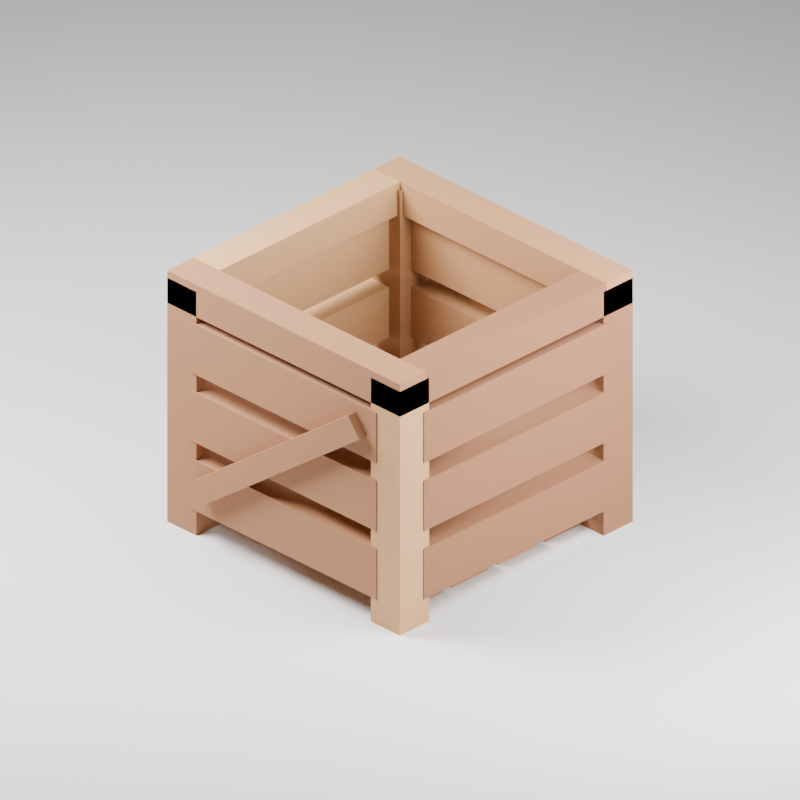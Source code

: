 # Source: sv_prop_crate.blend  (saved by Blender 5.1.30; exported with 4.5.12 LTS)
import bpy
from mathutils import Matrix  # noqa: F401  (used for matrix-valued properties, if any)

bpy.ops.wm.read_factory_settings(use_empty=True)
scene = bpy.context.scene
scene.name = 'Scene'

# ---- collections
col_collection = bpy.data.collections.new('Collection'); scene.collection.children.link(col_collection)

# ---- materials (node trees are filled in below, after node groups)
mat_sv_mat_wood_vertex = bpy.data.materials.new('sv-mat-wood-vertex')
mat_sv_mat_wood_vertex.roughness = 1.0
mat_proof_ground_material = bpy.data.materials.new('proof-ground-material')
mat_proof_ground_material.diffuse_color = (0.16, 0.17, 0.18, 1.0)
mat_proof_ground_material.roughness = 1.0

# ---- material node trees
mat_sv_mat_wood_vertex.use_nodes = True; mat_sv_mat_wood_vertex.node_tree.nodes.clear()
_N = mat_sv_mat_wood_vertex.node_tree.nodes; _L = mat_sv_mat_wood_vertex.node_tree.links
n0 = _N.new('ShaderNodeOutputMaterial'); n0.name = 'Material Output'; n0.location = (0, 0)
n1 = _N.new('ShaderNodeBsdfPrincipled'); n1.name = 'Principled BSDF'; n1.location = (0, 0)
n1.inputs[2].default_value = 0.88
n2 = _N.new('ShaderNodeVertexColor'); n2.name = 'Color Attribute'; n2.location = (0, 0)
n2.layer_name = 'Color'
_L.new(n2.outputs[0], n1.inputs[0])
_L.new(n1.outputs[0], n0.inputs[0])
n0.is_active_output = True
mat_proof_ground_material.use_nodes = True; mat_proof_ground_material.node_tree.nodes.clear()
_N = mat_proof_ground_material.node_tree.nodes; _L = mat_proof_ground_material.node_tree.links
n0 = _N.new('ShaderNodeBsdfPrincipled'); n0.name = 'Principled BSDF'; n0.location = (-200, 100)
n1 = _N.new('ShaderNodeOutputMaterial'); n1.name = 'Material Output'; n1.location = (200, 100)
_L.new(n0.outputs[0], n1.inputs[0])
n1.is_active_output = True

# ---- world
world_world = bpy.data.worlds.new('World'); scene.world = world_world
world_world.use_nodes = True; world_world.node_tree.nodes.clear()
_N = world_world.node_tree.nodes; _L = world_world.node_tree.links
n0 = _N.new('ShaderNodeOutputWorld'); n0.name = 'World Output'; n0.location = (200, 100)
n1 = _N.new('ShaderNodeBackground'); n1.name = 'Background'; n1.location = (-200, 100)
n1.inputs[0].default_value = (0.05088, 0.05088, 0.05088, 1.0)
_L.new(n1.outputs[0], n0.inputs[0])
n0.is_active_output = True
world_world.color = (0.025, 0.028, 0.032)
world_world.sun_shadow_jitter_overblur = 0.0

# ---- cameras
cam_proof_camera = bpy.data.cameras.new('proof-camera')
cam_proof_camera.type = 'ORTHO'
cam_proof_camera.ortho_scale = 1.944

# ---- lights
light_proof_key = bpy.data.lights.new('proof-key', 'AREA')
light_proof_key.energy = 180.0
light_proof_key.shape = 'DISK'
light_proof_key.size = 1.44
light_proof_fill = bpy.data.lights.new('proof-fill', 'AREA')
light_proof_fill.energy = 90.0
light_proof_fill.shape = 'DISK'
light_proof_fill.size = 1.8

# ---- meshes
me_cube = bpy.data.meshes.new('Cube')
me_cube.from_pydata([(-0.4, -0.4, 0.0), (-0.4, -0.4, 0.68), (-0.4, -0.3, 0.0), (-0.4, -0.3, 0.68), (-0.3, -0.4, 0.0), (-0.3, -0.4, 0.68), (-0.3, -0.3, 0.0), (-0.3, -0.3, 0.68), (-0.4, 0.3, 0.0), (-0.4, 0.3, 0.68), (-0.4, 0.4, 0.0), (-0.4, 0.4, 0.68), (-0.3, 0.3, 0.0), (-0.3, 0.3, 0.68), (-0.3, 0.4, 0.0), (-0.3, 0.4, 0.68), (0.3, -0.4, 0.0), (0.3, -0.4, 0.68), (0.3, -0.3, 0.0), (0.3, -0.3, 0.68), (0.4, -0.4, 0.0), (0.4, -0.4, 0.68), (0.4, -0.3, 0.0), (0.4, -0.3, 0.68), (0.3, 0.3, 0.0), (0.3, 0.3, 0.68), (0.3, 0.4, 0.0), (0.3, 0.4, 0.68), (0.4, 0.3, 0.0), (0.4, 0.3, 0.68), (0.4, 0.4, 0.0), (0.4, 0.4, 0.68), (-0.32, -0.4025, 0.07), (-0.32, -0.4025, 0.21), (-0.32, -0.3375, 0.07), (-0.32, -0.3375, 0.21), (0.32, -0.4025, 0.07), (0.32, -0.4025, 0.21), (0.32, -0.3375, 0.07), (0.32, -0.3375, 0.21), (-0.32, 0.3375, 0.07), (-0.32, 0.3375, 0.21), (-0.32, 0.4025, 0.07), (-0.32, 0.4025, 0.21), (0.32, 0.3375, 0.07), (0.32, 0.3375, 0.21), (0.32, 0.4025, 0.07), (0.32, 0.4025, 0.21), (-0.4025, -0.32, 0.07), (-0.4025, -0.32, 0.21), (-0.4025, 0.32, 0.07), (-0.4025, 0.32, 0.21), (-0.3375, -0.32, 0.07), (-0.3375, -0.32, 0.21), (-0.3375, 0.32, 0.07), (-0.3375, 0.32, 0.21), (0.3375, -0.32, 0.07), (0.3375, -0.32, 0.21), (0.3375, 0.32, 0.07), (0.3375, 0.32, 0.21), (0.4025, -0.32, 0.07), (0.4025, -0.32, 0.21), (0.4025, 0.32, 0.07), (0.4025, 0.32, 0.21), (-0.32, -0.4025, 0.26), (-0.32, -0.4025, 0.4), (-0.32, -0.3375, 0.26), (-0.32, -0.3375, 0.4), (0.32, -0.4025, 0.26), (0.32, -0.4025, 0.4), (0.32, -0.3375, 0.26), (0.32, -0.3375, 0.4), (-0.32, 0.3375, 0.26), (-0.32, 0.3375, 0.4), (-0.32, 0.4025, 0.26), (-0.32, 0.4025, 0.4), (0.32, 0.3375, 0.26), (0.32, 0.3375, 0.4), (0.32, 0.4025, 0.26), (0.32, 0.4025, 0.4), (-0.4025, -0.32, 0.26), (-0.4025, -0.32, 0.4), (-0.4025, 0.32, 0.26), (-0.4025, 0.32, 0.4), (-0.3375, -0.32, 0.26), (-0.3375, -0.32, 0.4), (-0.3375, 0.32, 0.26), (-0.3375, 0.32, 0.4), (0.3375, -0.32, 0.26), (0.3375, -0.32, 0.4), (0.3375, 0.32, 0.26), (0.3375, 0.32, 0.4), (0.4025, -0.32, 0.26), (0.4025, -0.32, 0.4), (0.4025, 0.32, 0.26), (0.4025, 0.32, 0.4), (-0.32, -0.4025, 0.45), (-0.32, -0.4025, 0.59), (-0.32, -0.3375, 0.45), (-0.32, -0.3375, 0.59), (0.32, -0.4025, 0.45), (0.32, -0.4025, 0.59), (0.32, -0.3375, 0.45), (0.32, -0.3375, 0.59), (-0.32, 0.3375, 0.45), (-0.32, 0.3375, 0.59), (-0.32, 0.4025, 0.45), (-0.32, 0.4025, 0.59), (0.32, 0.3375, 0.45), (0.32, 0.3375, 0.59), (0.32, 0.4025, 0.45), (0.32, 0.4025, 0.59), (-0.4025, -0.32, 0.45), (-0.4025, -0.32, 0.59), (-0.4025, 0.32, 0.45), (-0.4025, 0.32, 0.59), (-0.3375, -0.32, 0.45), (-0.3375, -0.32, 0.59), (-0.3375, 0.32, 0.45), (-0.3375, 0.32, 0.59), (0.3375, -0.32, 0.45), (0.3375, -0.32, 0.59), (0.3375, 0.32, 0.45), (0.3375, 0.32, 0.59), (0.4025, -0.32, 0.45), (0.4025, -0.32, 0.59), (0.4025, 0.32, 0.45), (0.4025, 0.32, 0.59), (-0.32, -0.305, 0.0), (-0.32, -0.305, 0.06), (-0.32, -0.175, 0.0), (-0.32, -0.175, 0.06), (0.32, -0.305, 0.0), (0.32, -0.305, 0.06), (0.32, -0.175, 0.0), (0.32, -0.175, 0.06), (-0.32, -0.145, 0.0), (-0.32, -0.145, 0.06), (-0.32, -0.015, 0.0), (-0.32, -0.015, 0.06), (0.32, -0.145, 0.0), (0.32, -0.145, 0.06), (0.32, -0.015, 0.0), (0.32, -0.015, 0.06), (-0.32, 0.015, 0.0), (-0.32, 0.015, 0.06), (-0.32, 0.145, 0.0), (-0.32, 0.145, 0.06), (0.32, 0.015, 0.0), (0.32, 0.015, 0.06), (0.32, 0.145, 0.0), (0.32, 0.145, 0.06), (-0.32, 0.175, 0.0), (-0.32, 0.175, 0.06), (-0.32, 0.305, 0.0), (-0.32, 0.305, 0.06), (0.32, 0.175, 0.0), (0.32, 0.175, 0.06), (0.32, 0.305, 0.0), (0.32, 0.305, 0.06), (-0.4, -0.4, 0.61), (-0.4, -0.4, 0.7), (-0.4, -0.31, 0.61), (-0.4, -0.31, 0.7), (0.4, -0.4, 0.61), (0.4, -0.4, 0.7), (0.4, -0.31, 0.61), (0.4, -0.31, 0.7), (-0.4, 0.31, 0.61), (-0.4, 0.31, 0.7), (-0.4, 0.4, 0.61), (-0.4, 0.4, 0.7), (0.4, 0.31, 0.61), (0.4, 0.31, 0.7), (0.4, 0.4, 0.61), (0.4, 0.4, 0.7), (-0.4, -0.31, 0.61), (-0.4, -0.31, 0.7), (-0.4, 0.31, 0.61), (-0.4, 0.31, 0.7), (-0.31, -0.31, 0.61), (-0.31, -0.31, 0.7), (-0.31, 0.31, 0.61), (-0.31, 0.31, 0.7), (0.31, -0.31, 0.61), (0.31, -0.31, 0.7), (0.31, 0.31, 0.61), (0.31, 0.31, 0.7), (0.4, -0.31, 0.61), (0.4, -0.31, 0.7), (0.4, 0.31, 0.61), (0.4, 0.31, 0.7), (-0.2507, -0.4295, 0.1139), (-0.2893, -0.4295, 0.1661), (-0.2507, -0.3845, 0.1139), (-0.2893, -0.3845, 0.1661), (0.2893, -0.4295, 0.5139), (0.2507, -0.4295, 0.5661), (0.2893, -0.3845, 0.5139), (0.2507, -0.3845, 0.5661), (-0.2893, 0.3845, 0.5139), (-0.2507, 0.3845, 0.5661), (-0.2893, 0.4295, 0.5139), (-0.2507, 0.4295, 0.5661), (0.2507, 0.3845, 0.1139), (0.2893, 0.3845, 0.1661), (0.2507, 0.4295, 0.1139), (0.2893, 0.4295, 0.1661)], [], [(0, 1, 3, 2), (2, 3, 7, 6), (6, 7, 5, 4), (4, 5, 1, 0), (2, 6, 4, 0), (7, 3, 1, 5), (8, 9, 11, 10), (10, 11, 15, 14), (14, 15, 13, 12), (12, 13, 9, 8), (10, 14, 12, 8), (15, 11, 9, 13), (16, 17, 19, 18), (18, 19, 23, 22), (22, 23, 21, 20), (20, 21, 17, 16), (18, 22, 20, 16), (23, 19, 17, 21), (24, 25, 27, 26), (26, 27, 31, 30), (30, 31, 29, 28), (28, 29, 25, 24), (26, 30, 28, 24), (31, 27, 25, 29), (32, 33, 35, 34), (34, 35, 39, 38), (38, 39, 37, 36), (36, 37, 33, 32), (34, 38, 36, 32), (39, 35, 33, 37), (40, 41, 43, 42), (42, 43, 47, 46), (46, 47, 45, 44), (44, 45, 41, 40), (42, 46, 44, 40), (47, 43, 41, 45), (48, 49, 51, 50), (50, 51, 55, 54), (54, 55, 53, 52), (52, 53, 49, 48), (50, 54, 52, 48), (55, 51, 49, 53), (56, 57, 59, 58), (58, 59, 63, 62), (62, 63, 61, 60), (60, 61, 57, 56), (58, 62, 60, 56), (63, 59, 57, 61), (64, 65, 67, 66), (66, 67, 71, 70), (70, 71, 69, 68), (68, 69, 65, 64), (66, 70, 68, 64), (71, 67, 65, 69), (72, 73, 75, 74), (74, 75, 79, 78), (78, 79, 77, 76), (76, 77, 73, 72), (74, 78, 76, 72), (79, 75, 73, 77), (80, 81, 83, 82), (82, 83, 87, 86), (86, 87, 85, 84), (84, 85, 81, 80), (82, 86, 84, 80), (87, 83, 81, 85), (88, 89, 91, 90), (90, 91, 95, 94), (94, 95, 93, 92), (92, 93, 89, 88), (90, 94, 92, 88), (95, 91, 89, 93), (96, 97, 99, 98), (98, 99, 103, 102), (102, 103, 101, 100), (100, 101, 97, 96), (98, 102, 100, 96), (103, 99, 97, 101), (104, 105, 107, 106), (106, 107, 111, 110), (110, 111, 109, 108), (108, 109, 105, 104), (106, 110, 108, 104), (111, 107, 105, 109), (112, 113, 115, 114), (114, 115, 119, 118), (118, 119, 117, 116), (116, 117, 113, 112), (114, 118, 116, 112), (119, 115, 113, 117), (120, 121, 123, 122), (122, 123, 127, 126), (126, 127, 125, 124), (124, 125, 121, 120), (122, 126, 124, 120), (127, 123, 121, 125), (128, 129, 131, 130), (130, 131, 135, 134), (134, 135, 133, 132), (132, 133, 129, 128), (130, 134, 132, 128), (135, 131, 129, 133), (136, 137, 139, 138), (138, 139, 143, 142), (142, 143, 141, 140), (140, 141, 137, 136), (138, 142, 140, 136), (143, 139, 137, 141), (144, 145, 147, 146), (146, 147, 151, 150), (150, 151, 149, 148), (148, 149, 145, 144), (146, 150, 148, 144), (151, 147, 145, 149), (152, 153, 155, 154), (154, 155, 159, 158), (158, 159, 157, 156), (156, 157, 153, 152), (154, 158, 156, 152), (159, 155, 153, 157), (160, 161, 163, 162), (162, 163, 167, 166), (166, 167, 165, 164), (164, 165, 161, 160), (162, 166, 164, 160), (167, 163, 161, 165), (168, 169, 171, 170), (170, 171, 175, 174), (174, 175, 173, 172), (172, 173, 169, 168), (170, 174, 172, 168), (175, 171, 169, 173), (176, 177, 179, 178), (178, 179, 183, 182), (182, 183, 181, 180), (180, 181, 177, 176), (178, 182, 180, 176), (183, 179, 177, 181), (184, 185, 187, 186), (186, 187, 191, 190), (190, 191, 189, 188), (188, 189, 185, 184), (186, 190, 188, 184), (191, 187, 185, 189), (192, 193, 195, 194), (194, 195, 199, 198), (198, 199, 197, 196), (196, 197, 193, 192), (194, 198, 196, 192), (199, 195, 193, 197), (200, 201, 203, 202), (202, 203, 207, 206), (206, 207, 205, 204), (204, 205, 201, 200), (202, 206, 204, 200), (207, 203, 201, 205)])
_uv = me_cube.uv_layers.new(name='UVMap')
_uv.uv.foreach_set('vector', [0.375, 0.0, 0.625, 0.0, 0.625, 0.25, 0.375, 0.25, 0.375, 0.25, 0.625, 0.25, 0.625, 0.5, 0.375, 0.5, 0.375, 0.5, 0.625, 0.5, 0.625, 0.75, 0.375, 0.75, 0.375, 0.75, 0.625, 0.75, 0.625, 1.0, 0.375, 1.0, 0.125, 0.5, 0.375, 0.5, 0.375, 0.75, 0.125, 0.75, 0.625, 0.5, 0.875, 0.5, 0.875, 0.75, 0.625, 0.75, 0.375, 0.0, 0.625, 0.0, 0.625, 0.25, 0.375, 0.25, 0.375, 0.25, 0.625, 0.25, 0.625, 0.5, 0.375, 0.5, 0.375, 0.5, 0.625, 0.5, 0.625, 0.75, 0.375, 0.75, 0.375, 0.75, 0.625, 0.75, 0.625, 1.0, 0.375, 1.0, 0.125, 0.5, 0.375, 0.5, 0.375, 0.75, 0.125, 0.75, 0.625, 0.5, 0.875, 0.5, 0.875, 0.75, 0.625, 0.75, 0.375, 0.0, 0.625, 0.0, 0.625, 0.25, 0.375, 0.25, 0.375, 0.25, 0.625, 0.25, 0.625, 0.5, 0.375, 0.5, 0.375, 0.5, 0.625, 0.5, 0.625, 0.75, 0.375, 0.75, 0.375, 0.75, 0.625, 0.75, 0.625, 1.0, 0.375, 1.0, 0.125, 0.5, 0.375, 0.5, 0.375, 0.75, 0.125, 0.75, 0.625, 0.5, 0.875, 0.5, 0.875, 0.75, 0.625, 0.75, 0.375, 0.0, 0.625, 0.0, 0.625, 0.25, 0.375, 0.25, 0.375, 0.25, 0.625, 0.25, 0.625, 0.5, 0.375, 0.5, 0.375, 0.5, 0.625, 0.5, 0.625, 0.75, 0.375, 0.75, 0.375, 0.75, 0.625, 0.75, 0.625, 1.0, 0.375, 1.0, 0.125, 0.5, 0.375, 0.5, 0.375, 0.75, 0.125, 0.75, 0.625, 0.5, 0.875, 0.5, 0.875, 0.75, 0.625, 0.75, 0.375, 0.0, 0.625, 0.0, 0.625, 0.25, 0.375, 0.25, 0.375, 0.25, 0.625, 0.25, 0.625, 0.5, 0.375, 0.5, 0.375, 0.5, 0.625, 0.5, 0.625, 0.75, 0.375, 0.75, 0.375, 0.75, 0.625, 0.75, 0.625, 1.0, 0.375, 1.0, 0.125, 0.5, 0.375, 0.5, 0.375, 0.75, 0.125, 0.75, 0.625, 0.5, 0.875, 0.5, 0.875, 0.75, 0.625, 0.75, 0.375, 0.0, 0.625, 0.0, 0.625, 0.25, 0.375, 0.25, 0.375, 0.25, 0.625, 0.25, 0.625, 0.5, 0.375, 0.5, 0.375, 0.5, 0.625, 0.5, 0.625, 0.75, 0.375, 0.75, 0.375, 0.75, 0.625, 0.75, 0.625, 1.0, 0.375, 1.0, 0.125, 0.5, 0.375, 0.5, 0.375, 0.75, 0.125, 0.75, 0.625, 0.5, 0.875, 0.5, 0.875, 0.75, 0.625, 0.75, 0.375, 0.0, 0.625, 0.0, 0.625, 0.25, 0.375, 0.25, 0.375, 0.25, 0.625, 0.25, 0.625, 0.5, 0.375, 0.5, 0.375, 0.5, 0.625, 0.5, 0.625, 0.75, 0.375, 0.75, 0.375, 0.75, 0.625, 0.75, 0.625, 1.0, 0.375, 1.0, 0.125, 0.5, 0.375, 0.5, 0.375, 0.75, 0.125, 0.75, 0.625, 0.5, 0.875, 0.5, 0.875, 0.75, 0.625, 0.75, 0.375, 0.0, 0.625, 0.0, 0.625, 0.25, 0.375, 0.25, 0.375, 0.25, 0.625, 0.25, 0.625, 0.5, 0.375, 0.5, 0.375, 0.5, 0.625, 0.5, 0.625, 0.75, 0.375, 0.75, 0.375, 0.75, 0.625, 0.75, 0.625, 1.0, 0.375, 1.0, 0.125, 0.5, 0.375, 0.5, 0.375, 0.75, 0.125, 0.75, 0.625, 0.5, 0.875, 0.5, 0.875, 0.75, 0.625, 0.75, 0.375, 0.0, 0.625, 0.0, 0.625, 0.25, 0.375, 0.25, 0.375, 0.25, 0.625, 0.25, 0.625, 0.5, 0.375, 0.5, 0.375, 0.5, 0.625, 0.5, 0.625, 0.75, 0.375, 0.75, 0.375, 0.75, 0.625, 0.75, 0.625, 1.0, 0.375, 1.0, 0.125, 0.5, 0.375, 0.5, 0.375, 0.75, 0.125, 0.75, 0.625, 0.5, 0.875, 0.5, 0.875, 0.75, 0.625, 0.75, 0.375, 0.0, 0.625, 0.0, 0.625, 0.25, 0.375, 0.25, 0.375, 0.25, 0.625, 0.25, 0.625, 0.5, 0.375, 0.5, 0.375, 0.5, 0.625, 0.5, 0.625, 0.75, 0.375, 0.75, 0.375, 0.75, 0.625, 0.75, 0.625, 1.0, 0.375, 1.0, 0.125, 0.5, 0.375, 0.5, 0.375, 0.75, 0.125, 0.75, 0.625, 0.5, 0.875, 0.5, 0.875, 0.75, 0.625, 0.75, 0.375, 0.0, 0.625, 0.0, 0.625, 0.25, 0.375, 0.25, 0.375, 0.25, 0.625, 0.25, 0.625, 0.5, 0.375, 0.5, 0.375, 0.5, 0.625, 0.5, 0.625, 0.75, 0.375, 0.75, 0.375, 0.75, 0.625, 0.75, 0.625, 1.0, 0.375, 1.0, 0.125, 0.5, 0.375, 0.5, 0.375, 0.75, 0.125, 0.75, 0.625, 0.5, 0.875, 0.5, 0.875, 0.75, 0.625, 0.75, 0.375, 0.0, 0.625, 0.0, 0.625, 0.25, 0.375, 0.25, 0.375, 0.25, 0.625, 0.25, 0.625, 0.5, 0.375, 0.5, 0.375, 0.5, 0.625, 0.5, 0.625, 0.75, 0.375, 0.75, 0.375, 0.75, 0.625, 0.75, 0.625, 1.0, 0.375, 1.0, 0.125, 0.5, 0.375, 0.5, 0.375, 0.75, 0.125, 0.75, 0.625, 0.5, 0.875, 0.5, 0.875, 0.75, 0.625, 0.75, 0.375, 0.0, 0.625, 0.0, 0.625, 0.25, 0.375, 0.25, 0.375, 0.25, 0.625, 0.25, 0.625, 0.5, 0.375, 0.5, 0.375, 0.5, 0.625, 0.5, 0.625, 0.75, 0.375, 0.75, 0.375, 0.75, 0.625, 0.75, 0.625, 1.0, 0.375, 1.0, 0.125, 0.5, 0.375, 0.5, 0.375, 0.75, 0.125, 0.75, 0.625, 0.5, 0.875, 0.5, 0.875, 0.75, 0.625, 0.75, 0.375, 0.0, 0.625, 0.0, 0.625, 0.25, 0.375, 0.25, 0.375, 0.25, 0.625, 0.25, 0.625, 0.5, 0.375, 0.5, 0.375, 0.5, 0.625, 0.5, 0.625, 0.75, 0.375, 0.75, 0.375, 0.75, 0.625, 0.75, 0.625, 1.0, 0.375, 1.0, 0.125, 0.5, 0.375, 0.5, 0.375, 0.75, 0.125, 0.75, 0.625, 0.5, 0.875, 0.5, 0.875, 0.75, 0.625, 0.75, 0.375, 0.0, 0.625, 0.0, 0.625, 0.25, 0.375, 0.25, 0.375, 0.25, 0.625, 0.25, 0.625, 0.5, 0.375, 0.5, 0.375, 0.5, 0.625, 0.5, 0.625, 0.75, 0.375, 0.75, 0.375, 0.75, 0.625, 0.75, 0.625, 1.0, 0.375, 1.0, 0.125, 0.5, 0.375, 0.5, 0.375, 0.75, 0.125, 0.75, 0.625, 0.5, 0.875, 0.5, 0.875, 0.75, 0.625, 0.75, 0.375, 0.0, 0.625, 0.0, 0.625, 0.25, 0.375, 0.25, 0.375, 0.25, 0.625, 0.25, 0.625, 0.5, 0.375, 0.5, 0.375, 0.5, 0.625, 0.5, 0.625, 0.75, 0.375, 0.75, 0.375, 0.75, 0.625, 0.75, 0.625, 1.0, 0.375, 1.0, 0.125, 0.5, 0.375, 0.5, 0.375, 0.75, 0.125, 0.75, 0.625, 0.5, 0.875, 0.5, 0.875, 0.75, 0.625, 0.75, 0.375, 0.0, 0.625, 0.0, 0.625, 0.25, 0.375, 0.25, 0.375, 0.25, 0.625, 0.25, 0.625, 0.5, 0.375, 0.5, 0.375, 0.5, 0.625, 0.5, 0.625, 0.75, 0.375, 0.75, 0.375, 0.75, 0.625, 0.75, 0.625, 1.0, 0.375, 1.0, 0.125, 0.5, 0.375, 0.5, 0.375, 0.75, 0.125, 0.75, 0.625, 0.5, 0.875, 0.5, 0.875, 0.75, 0.625, 0.75, 0.375, 0.0, 0.625, 0.0, 0.625, 0.25, 0.375, 0.25, 0.375, 0.25, 0.625, 0.25, 0.625, 0.5, 0.375, 0.5, 0.375, 0.5, 0.625, 0.5, 0.625, 0.75, 0.375, 0.75, 0.375, 0.75, 0.625, 0.75, 0.625, 1.0, 0.375, 1.0, 0.125, 0.5, 0.375, 0.5, 0.375, 0.75, 0.125, 0.75, 0.625, 0.5, 0.875, 0.5, 0.875, 0.75, 0.625, 0.75, 0.375, 0.0, 0.625, 0.0, 0.625, 0.25, 0.375, 0.25, 0.375, 0.25, 0.625, 0.25, 0.625, 0.5, 0.375, 0.5, 0.375, 0.5, 0.625, 0.5, 0.625, 0.75, 0.375, 0.75, 0.375, 0.75, 0.625, 0.75, 0.625, 1.0, 0.375, 1.0, 0.125, 0.5, 0.375, 0.5, 0.375, 0.75, 0.125, 0.75, 0.625, 0.5, 0.875, 0.5, 0.875, 0.75, 0.625, 0.75, 0.375, 0.0, 0.625, 0.0, 0.625, 0.25, 0.375, 0.25, 0.375, 0.25, 0.625, 0.25, 0.625, 0.5, 0.375, 0.5, 0.375, 0.5, 0.625, 0.5, 0.625, 0.75, 0.375, 0.75, 0.375, 0.75, 0.625, 0.75, 0.625, 1.0, 0.375, 1.0, 0.125, 0.5, 0.375, 0.5, 0.375, 0.75, 0.125, 0.75, 0.625, 0.5, 0.875, 0.5, 0.875, 0.75, 0.625, 0.75, 0.375, 0.0, 0.625, 0.0, 0.625, 0.25, 0.375, 0.25, 0.375, 0.25, 0.625, 0.25, 0.625, 0.5, 0.375, 0.5, 0.375, 0.5, 0.625, 0.5, 0.625, 0.75, 0.375, 0.75, 0.375, 0.75, 0.625, 0.75, 0.625, 1.0, 0.375, 1.0, 0.125, 0.5, 0.375, 0.5, 0.375, 0.75, 0.125, 0.75, 0.625, 0.5, 0.875, 0.5, 0.875, 0.75, 0.625, 0.75, 0.375, 0.0, 0.625, 0.0, 0.625, 0.25, 0.375, 0.25, 0.375, 0.25, 0.625, 0.25, 0.625, 0.5, 0.375, 0.5, 0.375, 0.5, 0.625, 0.5, 0.625, 0.75, 0.375, 0.75, 0.375, 0.75, 0.625, 0.75, 0.625, 1.0, 0.375, 1.0, 0.125, 0.5, 0.375, 0.5, 0.375, 0.75, 0.125, 0.75, 0.625, 0.5, 0.875, 0.5, 0.875, 0.75, 0.625, 0.75, 0.375, 0.0, 0.625, 0.0, 0.625, 0.25, 0.375, 0.25, 0.375, 0.25, 0.625, 0.25, 0.625, 0.5, 0.375, 0.5, 0.375, 0.5, 0.625, 0.5, 0.625, 0.75, 0.375, 0.75, 0.375, 0.75, 0.625, 0.75, 0.625, 1.0, 0.375, 1.0, 0.125, 0.5, 0.375, 0.5, 0.375, 0.75, 0.125, 0.75, 0.625, 0.5, 0.875, 0.5, 0.875, 0.75, 0.625, 0.75, 0.375, 0.0, 0.625, 0.0, 0.625, 0.25, 0.375, 0.25, 0.375, 0.25, 0.625, 0.25, 0.625, 0.5, 0.375, 0.5, 0.375, 0.5, 0.625, 0.5, 0.625, 0.75, 0.375, 0.75, 0.375, 0.75, 0.625, 0.75, 0.625, 1.0, 0.375, 1.0, 0.125, 0.5, 0.375, 0.5, 0.375, 0.75, 0.125, 0.75, 0.625, 0.5, 0.875, 0.5, 0.875, 0.75, 0.625, 0.75, 0.375, 0.0, 0.625, 0.0, 0.625, 0.25, 0.375, 0.25, 0.375, 0.25, 0.625, 0.25, 0.625, 0.5, 0.375, 0.5, 0.375, 0.5, 0.625, 0.5, 0.625, 0.75, 0.375, 0.75, 0.375, 0.75, 0.625, 0.75, 0.625, 1.0, 0.375, 1.0, 0.125, 0.5, 0.375, 0.5, 0.375, 0.75, 0.125, 0.75, 0.625, 0.5, 0.875, 0.5, 0.875, 0.75, 0.625, 0.75, 0.375, 0.0, 0.625, 0.0, 0.625, 0.25, 0.375, 0.25, 0.375, 0.25, 0.625, 0.25, 0.625, 0.5, 0.375, 0.5, 0.375, 0.5, 0.625, 0.5, 0.625, 0.75, 0.375, 0.75, 0.375, 0.75, 0.625, 0.75, 0.625, 1.0, 0.375, 1.0, 0.125, 0.5, 0.375, 0.5, 0.375, 0.75, 0.125, 0.75, 0.625, 0.5, 0.875, 0.5, 0.875, 0.75, 0.625, 0.75])
_ca = me_cube.color_attributes.new('Color', 'BYTE_COLOR', 'CORNER')
_ca.data.foreach_set('color', [0.3419, 0.159, 0.07421, 1.0, 0.3419, 0.159, 0.07421, 1.0, 0.3419, 0.159, 0.07421, 1.0, 0.3419, 0.159, 0.07421, 1.0, 0.3419, 0.159, 0.07421, 1.0, 0.3419, 0.159, 0.07421, 1.0, 0.3419, 0.159, 0.07421, 1.0, 0.3419, 0.159, 0.07421, 1.0, 0.3419, 0.159, 0.07421, 1.0, 0.3419, 0.159, 0.07421, 1.0, 0.3419, 0.159, 0.07421, 1.0, 0.3419, 0.159, 0.07421, 1.0, 0.3419, 0.159, 0.07421, 1.0, 0.3419, 0.159, 0.07421, 1.0, 0.3419, 0.159, 0.07421, 1.0, 0.3419, 0.159, 0.07421, 1.0, 0.3419, 0.159, 0.07421, 1.0, 0.3419, 0.159, 0.07421, 1.0, 0.3419, 0.159, 0.07421, 1.0, 0.3419, 0.159, 0.07421, 1.0, 0.3419, 0.159, 0.07421, 1.0, 0.3419, 0.159, 0.07421, 1.0, 0.3419, 0.159, 0.07421, 1.0, 0.3419, 0.159, 0.07421, 1.0, 0.4287, 0.2195, 0.09531, 1.0, 0.4287, 0.2195, 0.09531, 1.0, 0.4287, 0.2195, 0.09531, 1.0, 0.4287, 0.2195, 0.09531, 1.0, 0.4287, 0.2195, 0.09531, 1.0, 0.4287, 0.2195, 0.09531, 1.0, 0.4287, 0.2195, 0.09531, 1.0, 0.4287, 0.2195, 0.09531, 1.0, 0.4287, 0.2195, 0.09531, 1.0, 0.4287, 0.2195, 0.09531, 1.0, 0.4287, 0.2195, 0.09531, 1.0, 0.4287, 0.2195, 0.09531, 1.0, 0.4287, 0.2195, 0.09531, 1.0, 0.4287, 0.2195, 0.09531, 1.0, 0.4287, 0.2195, 0.09531, 1.0, 0.4287, 0.2195, 0.09531, 1.0, 0.4287, 0.2195, 0.09531, 1.0, 0.4287, 0.2195, 0.09531, 1.0, 0.4287, 0.2195, 0.09531, 1.0, 0.4287, 0.2195, 0.09531, 1.0, 0.4287, 0.2195, 0.09531, 1.0, 0.4287, 0.2195, 0.09531, 1.0, 0.4287, 0.2195, 0.09531, 1.0, 0.4287, 0.2195, 0.09531, 1.0, 0.521, 0.2918, 0.1301, 1.0, 0.521, 0.2918, 0.1301, 1.0, 0.521, 0.2918, 0.1301, 1.0, 0.521, 0.2918, 0.1301, 1.0, 0.521, 0.2918, 0.1301, 1.0, 0.521, 0.2918, 0.1301, 1.0, 0.521, 0.2918, 0.1301, 1.0, 0.521, 0.2918, 0.1301, 1.0, 0.521, 0.2918, 0.1301, 1.0, 0.521, 0.2918, 0.1301, 1.0, 0.521, 0.2918, 0.1301, 1.0, 0.521, 0.2918, 0.1301, 1.0, 0.521, 0.2918, 0.1301, 1.0, 0.521, 0.2918, 0.1301, 1.0, 0.521, 0.2918, 0.1301, 1.0, 0.521, 0.2918, 0.1301, 1.0, 0.521, 0.2918, 0.1301, 1.0, 0.521, 0.2918, 0.1301, 1.0, 0.521, 0.2918, 0.1301, 1.0, 0.521, 0.2918, 0.1301, 1.0, 0.521, 0.2918, 0.1301, 1.0, 0.521, 0.2918, 0.1301, 1.0, 0.521, 0.2918, 0.1301, 1.0, 0.521, 0.2918, 0.1301, 1.0, 0.2705, 0.1195, 0.05448, 1.0, 0.2705, 0.1195, 0.05448, 1.0, 0.2705, 0.1195, 0.05448, 1.0, 0.2705, 0.1195, 0.05448, 1.0, 0.2705, 0.1195, 0.05448, 1.0, 0.2705, 0.1195, 0.05448, 1.0, 0.2705, 0.1195, 0.05448, 1.0, 0.2705, 0.1195, 0.05448, 1.0, 0.2705, 0.1195, 0.05448, 1.0, 0.2705, 0.1195, 0.05448, 1.0, 0.2705, 0.1195, 0.05448, 1.0, 0.2705, 0.1195, 0.05448, 1.0, 0.2705, 0.1195, 0.05448, 1.0, 0.2705, 0.1195, 0.05448, 1.0, 0.2705, 0.1195, 0.05448, 1.0, 0.2705, 0.1195, 0.05448, 1.0, 0.2705, 0.1195, 0.05448, 1.0, 0.2705, 0.1195, 0.05448, 1.0, 0.2705, 0.1195, 0.05448, 1.0, 0.2705, 0.1195, 0.05448, 1.0, 0.2705, 0.1195, 0.05448, 1.0, 0.2705, 0.1195, 0.05448, 1.0, 0.2705, 0.1195, 0.05448, 1.0, 0.2705, 0.1195, 0.05448, 1.0, 0.3419, 0.159, 0.07421, 1.0, 0.3419, 0.159, 0.07421, 1.0, 0.3419, 0.159, 0.07421, 1.0, 0.3419, 0.159, 0.07421, 1.0, 0.3419, 0.159, 0.07421, 1.0, 0.3419, 0.159, 0.07421, 1.0, 0.3419, 0.159, 0.07421, 1.0, 0.3419, 0.159, 0.07421, 1.0, 0.3419, 0.159, 0.07421, 1.0, 0.3419, 0.159, 0.07421, 1.0, 0.3419, 0.159, 0.07421, 1.0, 0.3419, 0.159, 0.07421, 1.0, 0.3419, 0.159, 0.07421, 1.0, 0.3419, 0.159, 0.07421, 1.0, 0.3419, 0.159, 0.07421, 1.0, 0.3419, 0.159, 0.07421, 1.0, 0.3419, 0.159, 0.07421, 1.0, 0.3419, 0.159, 0.07421, 1.0, 0.3419, 0.159, 0.07421, 1.0, 0.3419, 0.159, 0.07421, 1.0, 0.3419, 0.159, 0.07421, 1.0, 0.3419, 0.159, 0.07421, 1.0, 0.3419, 0.159, 0.07421, 1.0, 0.3419, 0.159, 0.07421, 1.0, 0.4287, 0.2195, 0.09531, 1.0, 0.4287, 0.2195, 0.09531, 1.0, 0.4287, 0.2195, 0.09531, 1.0, 0.4287, 0.2195, 0.09531, 1.0, 0.4287, 0.2195, 0.09531, 1.0, 0.4287, 0.2195, 0.09531, 1.0, 0.4287, 0.2195, 0.09531, 1.0, 0.4287, 0.2195, 0.09531, 1.0, 0.4287, 0.2195, 0.09531, 1.0, 0.4287, 0.2195, 0.09531, 1.0, 0.4287, 0.2195, 0.09531, 1.0, 0.4287, 0.2195, 0.09531, 1.0, 0.4287, 0.2195, 0.09531, 1.0, 0.4287, 0.2195, 0.09531, 1.0, 0.4287, 0.2195, 0.09531, 1.0, 0.4287, 0.2195, 0.09531, 1.0, 0.4287, 0.2195, 0.09531, 1.0, 0.4287, 0.2195, 0.09531, 1.0, 0.4287, 0.2195, 0.09531, 1.0, 0.4287, 0.2195, 0.09531, 1.0, 0.4287, 0.2195, 0.09531, 1.0, 0.4287, 0.2195, 0.09531, 1.0, 0.4287, 0.2195, 0.09531, 1.0, 0.4287, 0.2195, 0.09531, 1.0, 0.521, 0.2918, 0.1301, 1.0, 0.521, 0.2918, 0.1301, 1.0, 0.521, 0.2918, 0.1301, 1.0, 0.521, 0.2918, 0.1301, 1.0, 0.521, 0.2918, 0.1301, 1.0, 0.521, 0.2918, 0.1301, 1.0, 0.521, 0.2918, 0.1301, 1.0, 0.521, 0.2918, 0.1301, 1.0, 0.521, 0.2918, 0.1301, 1.0, 0.521, 0.2918, 0.1301, 1.0, 0.521, 0.2918, 0.1301, 1.0, 0.521, 0.2918, 0.1301, 1.0, 0.521, 0.2918, 0.1301, 1.0, 0.521, 0.2918, 0.1301, 1.0, 0.521, 0.2918, 0.1301, 1.0, 0.521, 0.2918, 0.1301, 1.0, 0.521, 0.2918, 0.1301, 1.0, 0.521, 0.2918, 0.1301, 1.0, 0.521, 0.2918, 0.1301, 1.0, 0.521, 0.2918, 0.1301, 1.0, 0.521, 0.2918, 0.1301, 1.0, 0.521, 0.2918, 0.1301, 1.0, 0.521, 0.2918, 0.1301, 1.0, 0.521, 0.2918, 0.1301, 1.0, 0.2705, 0.1195, 0.05448, 1.0, 0.2705, 0.1195, 0.05448, 1.0, 0.2705, 0.1195, 0.05448, 1.0, 0.2705, 0.1195, 0.05448, 1.0, 0.2705, 0.1195, 0.05448, 1.0, 0.2705, 0.1195, 0.05448, 1.0, 0.2705, 0.1195, 0.05448, 1.0, 0.2705, 0.1195, 0.05448, 1.0, 0.2705, 0.1195, 0.05448, 1.0, 0.2705, 0.1195, 0.05448, 1.0, 0.2705, 0.1195, 0.05448, 1.0, 0.2705, 0.1195, 0.05448, 1.0, 0.2705, 0.1195, 0.05448, 1.0, 0.2705, 0.1195, 0.05448, 1.0, 0.2705, 0.1195, 0.05448, 1.0, 0.2705, 0.1195, 0.05448, 1.0, 0.2705, 0.1195, 0.05448, 1.0, 0.2705, 0.1195, 0.05448, 1.0, 0.2705, 0.1195, 0.05448, 1.0, 0.2705, 0.1195, 0.05448, 1.0, 0.2705, 0.1195, 0.05448, 1.0, 0.2705, 0.1195, 0.05448, 1.0, 0.2705, 0.1195, 0.05448, 1.0, 0.2705, 0.1195, 0.05448, 1.0, 0.3419, 0.159, 0.07421, 1.0, 0.3419, 0.159, 0.07421, 1.0, 0.3419, 0.159, 0.07421, 1.0, 0.3419, 0.159, 0.07421, 1.0, 0.3419, 0.159, 0.07421, 1.0, 0.3419, 0.159, 0.07421, 1.0, 0.3419, 0.159, 0.07421, 1.0, 0.3419, 0.159, 0.07421, 1.0, 0.3419, 0.159, 0.07421, 1.0, 0.3419, 0.159, 0.07421, 1.0, 0.3419, 0.159, 0.07421, 1.0, 0.3419, 0.159, 0.07421, 1.0, 0.3419, 0.159, 0.07421, 1.0, 0.3419, 0.159, 0.07421, 1.0, 0.3419, 0.159, 0.07421, 1.0, 0.3419, 0.159, 0.07421, 1.0, 0.3419, 0.159, 0.07421, 1.0, 0.3419, 0.159, 0.07421, 1.0, 0.3419, 0.159, 0.07421, 1.0, 0.3419, 0.159, 0.07421, 1.0, 0.3419, 0.159, 0.07421, 1.0, 0.3419, 0.159, 0.07421, 1.0, 0.3419, 0.159, 0.07421, 1.0, 0.3419, 0.159, 0.07421, 1.0, 0.4287, 0.2195, 0.09531, 1.0, 0.4287, 0.2195, 0.09531, 1.0, 0.4287, 0.2195, 0.09531, 1.0, 0.4287, 0.2195, 0.09531, 1.0, 0.4287, 0.2195, 0.09531, 1.0, 0.4287, 0.2195, 0.09531, 1.0, 0.4287, 0.2195, 0.09531, 1.0, 0.4287, 0.2195, 0.09531, 1.0, 0.4287, 0.2195, 0.09531, 1.0, 0.4287, 0.2195, 0.09531, 1.0, 0.4287, 0.2195, 0.09531, 1.0, 0.4287, 0.2195, 0.09531, 1.0, 0.4287, 0.2195, 0.09531, 1.0, 0.4287, 0.2195, 0.09531, 1.0, 0.4287, 0.2195, 0.09531, 1.0, 0.4287, 0.2195, 0.09531, 1.0, 0.4287, 0.2195, 0.09531, 1.0, 0.4287, 0.2195, 0.09531, 1.0, 0.4287, 0.2195, 0.09531, 1.0, 0.4287, 0.2195, 0.09531, 1.0, 0.4287, 0.2195, 0.09531, 1.0, 0.4287, 0.2195, 0.09531, 1.0, 0.4287, 0.2195, 0.09531, 1.0, 0.4287, 0.2195, 0.09531, 1.0, 0.521, 0.2918, 0.1301, 1.0, 0.521, 0.2918, 0.1301, 1.0, 0.521, 0.2918, 0.1301, 1.0, 0.521, 0.2918, 0.1301, 1.0, 0.521, 0.2918, 0.1301, 1.0, 0.521, 0.2918, 0.1301, 1.0, 0.521, 0.2918, 0.1301, 1.0, 0.521, 0.2918, 0.1301, 1.0, 0.521, 0.2918, 0.1301, 1.0, 0.521, 0.2918, 0.1301, 1.0, 0.521, 0.2918, 0.1301, 1.0, 0.521, 0.2918, 0.1301, 1.0, 0.521, 0.2918, 0.1301, 1.0, 0.521, 0.2918, 0.1301, 1.0, 0.521, 0.2918, 0.1301, 1.0, 0.521, 0.2918, 0.1301, 1.0, 0.521, 0.2918, 0.1301, 1.0, 0.521, 0.2918, 0.1301, 1.0, 0.521, 0.2918, 0.1301, 1.0, 0.521, 0.2918, 0.1301, 1.0, 0.521, 0.2918, 0.1301, 1.0, 0.521, 0.2918, 0.1301, 1.0, 0.521, 0.2918, 0.1301, 1.0, 0.521, 0.2918, 0.1301, 1.0, 0.2705, 0.1195, 0.05448, 1.0, 0.2705, 0.1195, 0.05448, 1.0, 0.2705, 0.1195, 0.05448, 1.0, 0.2705, 0.1195, 0.05448, 1.0, 0.2705, 0.1195, 0.05448, 1.0, 0.2705, 0.1195, 0.05448, 1.0, 0.2705, 0.1195, 0.05448, 1.0, 0.2705, 0.1195, 0.05448, 1.0, 0.2705, 0.1195, 0.05448, 1.0, 0.2705, 0.1195, 0.05448, 1.0, 0.2705, 0.1195, 0.05448, 1.0, 0.2705, 0.1195, 0.05448, 1.0, 0.2705, 0.1195, 0.05448, 1.0, 0.2705, 0.1195, 0.05448, 1.0, 0.2705, 0.1195, 0.05448, 1.0, 0.2705, 0.1195, 0.05448, 1.0, 0.2705, 0.1195, 0.05448, 1.0, 0.2705, 0.1195, 0.05448, 1.0, 0.2705, 0.1195, 0.05448, 1.0, 0.2705, 0.1195, 0.05448, 1.0, 0.2705, 0.1195, 0.05448, 1.0, 0.2705, 0.1195, 0.05448, 1.0, 0.2705, 0.1195, 0.05448, 1.0, 0.2705, 0.1195, 0.05448, 1.0, 0.3419, 0.159, 0.07421, 1.0, 0.3419, 0.159, 0.07421, 1.0, 0.3419, 0.159, 0.07421, 1.0, 0.3419, 0.159, 0.07421, 1.0, 0.3419, 0.159, 0.07421, 1.0, 0.3419, 0.159, 0.07421, 1.0, 0.3419, 0.159, 0.07421, 1.0, 0.3419, 0.159, 0.07421, 1.0, 0.3419, 0.159, 0.07421, 1.0, 0.3419, 0.159, 0.07421, 1.0, 0.3419, 0.159, 0.07421, 1.0, 0.3419, 0.159, 0.07421, 1.0, 0.3419, 0.159, 0.07421, 1.0, 0.3419, 0.159, 0.07421, 1.0, 0.3419, 0.159, 0.07421, 1.0, 0.3419, 0.159, 0.07421, 1.0, 0.3419, 0.159, 0.07421, 1.0, 0.3419, 0.159, 0.07421, 1.0, 0.3419, 0.159, 0.07421, 1.0, 0.3419, 0.159, 0.07421, 1.0, 0.3419, 0.159, 0.07421, 1.0, 0.3419, 0.159, 0.07421, 1.0, 0.3419, 0.159, 0.07421, 1.0, 0.3419, 0.159, 0.07421, 1.0, 0.4287, 0.2195, 0.09531, 1.0, 0.4287, 0.2195, 0.09531, 1.0, 0.4287, 0.2195, 0.09531, 1.0, 0.4287, 0.2195, 0.09531, 1.0, 0.4287, 0.2195, 0.09531, 1.0, 0.4287, 0.2195, 0.09531, 1.0, 0.4287, 0.2195, 0.09531, 1.0, 0.4287, 0.2195, 0.09531, 1.0, 0.4287, 0.2195, 0.09531, 1.0, 0.4287, 0.2195, 0.09531, 1.0, 0.4287, 0.2195, 0.09531, 1.0, 0.4287, 0.2195, 0.09531, 1.0, 0.4287, 0.2195, 0.09531, 1.0, 0.4287, 0.2195, 0.09531, 1.0, 0.4287, 0.2195, 0.09531, 1.0, 0.4287, 0.2195, 0.09531, 1.0, 0.4287, 0.2195, 0.09531, 1.0, 0.4287, 0.2195, 0.09531, 1.0, 0.4287, 0.2195, 0.09531, 1.0, 0.4287, 0.2195, 0.09531, 1.0, 0.4287, 0.2195, 0.09531, 1.0, 0.4287, 0.2195, 0.09531, 1.0, 0.4287, 0.2195, 0.09531, 1.0, 0.4287, 0.2195, 0.09531, 1.0, 0.521, 0.2918, 0.1301, 1.0, 0.521, 0.2918, 0.1301, 1.0, 0.521, 0.2918, 0.1301, 1.0, 0.521, 0.2918, 0.1301, 1.0, 0.521, 0.2918, 0.1301, 1.0, 0.521, 0.2918, 0.1301, 1.0, 0.521, 0.2918, 0.1301, 1.0, 0.521, 0.2918, 0.1301, 1.0, 0.521, 0.2918, 0.1301, 1.0, 0.521, 0.2918, 0.1301, 1.0, 0.521, 0.2918, 0.1301, 1.0, 0.521, 0.2918, 0.1301, 1.0, 0.521, 0.2918, 0.1301, 1.0, 0.521, 0.2918, 0.1301, 1.0, 0.521, 0.2918, 0.1301, 1.0, 0.521, 0.2918, 0.1301, 1.0, 0.521, 0.2918, 0.1301, 1.0, 0.521, 0.2918, 0.1301, 1.0, 0.521, 0.2918, 0.1301, 1.0, 0.521, 0.2918, 0.1301, 1.0, 0.521, 0.2918, 0.1301, 1.0, 0.521, 0.2918, 0.1301, 1.0, 0.521, 0.2918, 0.1301, 1.0, 0.521, 0.2918, 0.1301, 1.0, 0.2705, 0.1195, 0.05448, 1.0, 0.2705, 0.1195, 0.05448, 1.0, 0.2705, 0.1195, 0.05448, 1.0, 0.2705, 0.1195, 0.05448, 1.0, 0.2705, 0.1195, 0.05448, 1.0, 0.2705, 0.1195, 0.05448, 1.0, 0.2705, 0.1195, 0.05448, 1.0, 0.2705, 0.1195, 0.05448, 1.0, 0.2705, 0.1195, 0.05448, 1.0, 0.2705, 0.1195, 0.05448, 1.0, 0.2705, 0.1195, 0.05448, 1.0, 0.2705, 0.1195, 0.05448, 1.0, 0.2705, 0.1195, 0.05448, 1.0, 0.2705, 0.1195, 0.05448, 1.0, 0.2705, 0.1195, 0.05448, 1.0, 0.2705, 0.1195, 0.05448, 1.0, 0.2705, 0.1195, 0.05448, 1.0, 0.2705, 0.1195, 0.05448, 1.0, 0.2705, 0.1195, 0.05448, 1.0, 0.2705, 0.1195, 0.05448, 1.0, 0.2705, 0.1195, 0.05448, 1.0, 0.2705, 0.1195, 0.05448, 1.0, 0.2705, 0.1195, 0.05448, 1.0, 0.2705, 0.1195, 0.05448, 1.0, 0.3419, 0.159, 0.07421, 1.0, 0.3419, 0.159, 0.07421, 1.0, 0.3419, 0.159, 0.07421, 1.0, 0.3419, 0.159, 0.07421, 1.0, 0.3419, 0.159, 0.07421, 1.0, 0.3419, 0.159, 0.07421, 1.0, 0.3419, 0.159, 0.07421, 1.0, 0.3419, 0.159, 0.07421, 1.0, 0.3419, 0.159, 0.07421, 1.0, 0.3419, 0.159, 0.07421, 1.0, 0.3419, 0.159, 0.07421, 1.0, 0.3419, 0.159, 0.07421, 1.0, 0.3419, 0.159, 0.07421, 1.0, 0.3419, 0.159, 0.07421, 1.0, 0.3419, 0.159, 0.07421, 1.0, 0.3419, 0.159, 0.07421, 1.0, 0.3419, 0.159, 0.07421, 1.0, 0.3419, 0.159, 0.07421, 1.0, 0.3419, 0.159, 0.07421, 1.0, 0.3419, 0.159, 0.07421, 1.0, 0.3419, 0.159, 0.07421, 1.0, 0.3419, 0.159, 0.07421, 1.0, 0.3419, 0.159, 0.07421, 1.0, 0.3419, 0.159, 0.07421, 1.0, 0.4287, 0.2195, 0.09531, 1.0, 0.4287, 0.2195, 0.09531, 1.0, 0.4287, 0.2195, 0.09531, 1.0, 0.4287, 0.2195, 0.09531, 1.0, 0.4287, 0.2195, 0.09531, 1.0, 0.4287, 0.2195, 0.09531, 1.0, 0.4287, 0.2195, 0.09531, 1.0, 0.4287, 0.2195, 0.09531, 1.0, 0.4287, 0.2195, 0.09531, 1.0, 0.4287, 0.2195, 0.09531, 1.0, 0.4287, 0.2195, 0.09531, 1.0, 0.4287, 0.2195, 0.09531, 1.0, 0.4287, 0.2195, 0.09531, 1.0, 0.4287, 0.2195, 0.09531, 1.0, 0.4287, 0.2195, 0.09531, 1.0, 0.4287, 0.2195, 0.09531, 1.0, 0.4287, 0.2195, 0.09531, 1.0, 0.4287, 0.2195, 0.09531, 1.0, 0.4287, 0.2195, 0.09531, 1.0, 0.4287, 0.2195, 0.09531, 1.0, 0.4287, 0.2195, 0.09531, 1.0, 0.4287, 0.2195, 0.09531, 1.0, 0.4287, 0.2195, 0.09531, 1.0, 0.4287, 0.2195, 0.09531, 1.0, 0.521, 0.2918, 0.1301, 1.0, 0.521, 0.2918, 0.1301, 1.0, 0.521, 0.2918, 0.1301, 1.0, 0.521, 0.2918, 0.1301, 1.0, 0.521, 0.2918, 0.1301, 1.0, 0.521, 0.2918, 0.1301, 1.0, 0.521, 0.2918, 0.1301, 1.0, 0.521, 0.2918, 0.1301, 1.0, 0.521, 0.2918, 0.1301, 1.0, 0.521, 0.2918, 0.1301, 1.0, 0.521, 0.2918, 0.1301, 1.0, 0.521, 0.2918, 0.1301, 1.0, 0.521, 0.2918, 0.1301, 1.0, 0.521, 0.2918, 0.1301, 1.0, 0.521, 0.2918, 0.1301, 1.0, 0.521, 0.2918, 0.1301, 1.0, 0.521, 0.2918, 0.1301, 1.0, 0.521, 0.2918, 0.1301, 1.0, 0.521, 0.2918, 0.1301, 1.0, 0.521, 0.2918, 0.1301, 1.0, 0.521, 0.2918, 0.1301, 1.0, 0.521, 0.2918, 0.1301, 1.0, 0.521, 0.2918, 0.1301, 1.0, 0.521, 0.2918, 0.1301, 1.0, 0.2705, 0.1195, 0.05448, 1.0, 0.2705, 0.1195, 0.05448, 1.0, 0.2705, 0.1195, 0.05448, 1.0, 0.2705, 0.1195, 0.05448, 1.0, 0.2705, 0.1195, 0.05448, 1.0, 0.2705, 0.1195, 0.05448, 1.0, 0.2705, 0.1195, 0.05448, 1.0, 0.2705, 0.1195, 0.05448, 1.0, 0.2705, 0.1195, 0.05448, 1.0, 0.2705, 0.1195, 0.05448, 1.0, 0.2705, 0.1195, 0.05448, 1.0, 0.2705, 0.1195, 0.05448, 1.0, 0.2705, 0.1195, 0.05448, 1.0, 0.2705, 0.1195, 0.05448, 1.0, 0.2705, 0.1195, 0.05448, 1.0, 0.2705, 0.1195, 0.05448, 1.0, 0.2705, 0.1195, 0.05448, 1.0, 0.2705, 0.1195, 0.05448, 1.0, 0.2705, 0.1195, 0.05448, 1.0, 0.2705, 0.1195, 0.05448, 1.0, 0.2705, 0.1195, 0.05448, 1.0, 0.2705, 0.1195, 0.05448, 1.0, 0.2705, 0.1195, 0.05448, 1.0, 0.2705, 0.1195, 0.05448, 1.0, 0.3419, 0.159, 0.07421, 1.0, 0.3419, 0.159, 0.07421, 1.0, 0.3419, 0.159, 0.07421, 1.0, 0.3419, 0.159, 0.07421, 1.0, 0.3419, 0.159, 0.07421, 1.0, 0.3419, 0.159, 0.07421, 1.0, 0.3419, 0.159, 0.07421, 1.0, 0.3419, 0.159, 0.07421, 1.0, 0.3419, 0.159, 0.07421, 1.0, 0.3419, 0.159, 0.07421, 1.0, 0.3419, 0.159, 0.07421, 1.0, 0.3419, 0.159, 0.07421, 1.0, 0.3419, 0.159, 0.07421, 1.0, 0.3419, 0.159, 0.07421, 1.0, 0.3419, 0.159, 0.07421, 1.0, 0.3419, 0.159, 0.07421, 1.0, 0.3419, 0.159, 0.07421, 1.0, 0.3419, 0.159, 0.07421, 1.0, 0.3419, 0.159, 0.07421, 1.0, 0.3419, 0.159, 0.07421, 1.0, 0.3419, 0.159, 0.07421, 1.0, 0.3419, 0.159, 0.07421, 1.0, 0.3419, 0.159, 0.07421, 1.0, 0.3419, 0.159, 0.07421, 1.0, 0.4287, 0.2195, 0.09531, 1.0, 0.4287, 0.2195, 0.09531, 1.0, 0.4287, 0.2195, 0.09531, 1.0, 0.4287, 0.2195, 0.09531, 1.0, 0.4287, 0.2195, 0.09531, 1.0, 0.4287, 0.2195, 0.09531, 1.0, 0.4287, 0.2195, 0.09531, 1.0, 0.4287, 0.2195, 0.09531, 1.0, 0.4287, 0.2195, 0.09531, 1.0, 0.4287, 0.2195, 0.09531, 1.0, 0.4287, 0.2195, 0.09531, 1.0, 0.4287, 0.2195, 0.09531, 1.0, 0.4287, 0.2195, 0.09531, 1.0, 0.4287, 0.2195, 0.09531, 1.0, 0.4287, 0.2195, 0.09531, 1.0, 0.4287, 0.2195, 0.09531, 1.0, 0.4287, 0.2195, 0.09531, 1.0, 0.4287, 0.2195, 0.09531, 1.0, 0.4287, 0.2195, 0.09531, 1.0, 0.4287, 0.2195, 0.09531, 1.0, 0.4287, 0.2195, 0.09531, 1.0, 0.4287, 0.2195, 0.09531, 1.0, 0.4287, 0.2195, 0.09531, 1.0, 0.4287, 0.2195, 0.09531, 1.0, 0.521, 0.2918, 0.1301, 1.0, 0.521, 0.2918, 0.1301, 1.0, 0.521, 0.2918, 0.1301, 1.0, 0.521, 0.2918, 0.1301, 1.0, 0.521, 0.2918, 0.1301, 1.0, 0.521, 0.2918, 0.1301, 1.0, 0.521, 0.2918, 0.1301, 1.0, 0.521, 0.2918, 0.1301, 1.0, 0.521, 0.2918, 0.1301, 1.0, 0.521, 0.2918, 0.1301, 1.0, 0.521, 0.2918, 0.1301, 1.0, 0.521, 0.2918, 0.1301, 1.0, 0.521, 0.2918, 0.1301, 1.0, 0.521, 0.2918, 0.1301, 1.0, 0.521, 0.2918, 0.1301, 1.0, 0.521, 0.2918, 0.1301, 1.0, 0.521, 0.2918, 0.1301, 1.0, 0.521, 0.2918, 0.1301, 1.0, 0.521, 0.2918, 0.1301, 1.0, 0.521, 0.2918, 0.1301, 1.0, 0.521, 0.2918, 0.1301, 1.0, 0.521, 0.2918, 0.1301, 1.0, 0.521, 0.2918, 0.1301, 1.0, 0.521, 0.2918, 0.1301, 1.0, 0.2705, 0.1195, 0.05448, 1.0, 0.2705, 0.1195, 0.05448, 1.0, 0.2705, 0.1195, 0.05448, 1.0, 0.2705, 0.1195, 0.05448, 1.0, 0.2705, 0.1195, 0.05448, 1.0, 0.2705, 0.1195, 0.05448, 1.0, 0.2705, 0.1195, 0.05448, 1.0, 0.2705, 0.1195, 0.05448, 1.0, 0.2705, 0.1195, 0.05448, 1.0, 0.2705, 0.1195, 0.05448, 1.0, 0.2705, 0.1195, 0.05448, 1.0, 0.2705, 0.1195, 0.05448, 1.0, 0.2705, 0.1195, 0.05448, 1.0, 0.2705, 0.1195, 0.05448, 1.0, 0.2705, 0.1195, 0.05448, 1.0, 0.2705, 0.1195, 0.05448, 1.0, 0.2705, 0.1195, 0.05448, 1.0, 0.2705, 0.1195, 0.05448, 1.0, 0.2705, 0.1195, 0.05448, 1.0, 0.2705, 0.1195, 0.05448, 1.0, 0.2705, 0.1195, 0.05448, 1.0, 0.2705, 0.1195, 0.05448, 1.0, 0.2705, 0.1195, 0.05448, 1.0, 0.2705, 0.1195, 0.05448, 1.0, 0.3419, 0.159, 0.07421, 1.0, 0.3419, 0.159, 0.07421, 1.0, 0.3419, 0.159, 0.07421, 1.0, 0.3419, 0.159, 0.07421, 1.0, 0.3419, 0.159, 0.07421, 1.0, 0.3419, 0.159, 0.07421, 1.0, 0.3419, 0.159, 0.07421, 1.0, 0.3419, 0.159, 0.07421, 1.0, 0.3419, 0.159, 0.07421, 1.0, 0.3419, 0.159, 0.07421, 1.0, 0.3419, 0.159, 0.07421, 1.0, 0.3419, 0.159, 0.07421, 1.0, 0.3419, 0.159, 0.07421, 1.0, 0.3419, 0.159, 0.07421, 1.0, 0.3419, 0.159, 0.07421, 1.0, 0.3419, 0.159, 0.07421, 1.0, 0.3419, 0.159, 0.07421, 1.0, 0.3419, 0.159, 0.07421, 1.0, 0.3419, 0.159, 0.07421, 1.0, 0.3419, 0.159, 0.07421, 1.0, 0.3419, 0.159, 0.07421, 1.0, 0.3419, 0.159, 0.07421, 1.0, 0.3419, 0.159, 0.07421, 1.0, 0.3419, 0.159, 0.07421, 1.0, 0.4287, 0.2195, 0.09531, 1.0, 0.4287, 0.2195, 0.09531, 1.0, 0.4287, 0.2195, 0.09531, 1.0, 0.4287, 0.2195, 0.09531, 1.0, 0.4287, 0.2195, 0.09531, 1.0, 0.4287, 0.2195, 0.09531, 1.0, 0.4287, 0.2195, 0.09531, 1.0, 0.4287, 0.2195, 0.09531, 1.0, 0.4287, 0.2195, 0.09531, 1.0, 0.4287, 0.2195, 0.09531, 1.0, 0.4287, 0.2195, 0.09531, 1.0, 0.4287, 0.2195, 0.09531, 1.0, 0.4287, 0.2195, 0.09531, 1.0, 0.4287, 0.2195, 0.09531, 1.0, 0.4287, 0.2195, 0.09531, 1.0, 0.4287, 0.2195, 0.09531, 1.0, 0.4287, 0.2195, 0.09531, 1.0, 0.4287, 0.2195, 0.09531, 1.0, 0.4287, 0.2195, 0.09531, 1.0, 0.4287, 0.2195, 0.09531, 1.0, 0.4287, 0.2195, 0.09531, 1.0, 0.4287, 0.2195, 0.09531, 1.0, 0.4287, 0.2195, 0.09531, 1.0, 0.4287, 0.2195, 0.09531, 1.0])
me_cube.materials.append(mat_sv_mat_wood_vertex)
me_cube.update()
me_plane = bpy.data.meshes.new('Plane')
me_plane.from_pydata([(-10.0, -10.0, 0.0), (10.0, -10.0, 0.0), (-10.0, 10.0, 0.0), (10.0, 10.0, 0.0)], [], [(0, 1, 3, 2)])
_uv = me_plane.uv_layers.new(name='UVMap')
_uv.uv.foreach_set('vector', [0.0, 0.0, 1.0, 0.0, 1.0, 1.0, 0.0, 1.0])
me_plane.materials.append(mat_proof_ground_material)
me_plane.update()

# ---- objects
ob_sv_prop_crate = bpy.data.objects.new('sv_prop_crate', me_cube)
ob_proof_ground = bpy.data.objects.new('proof-ground', me_plane)
ob_proof_camera = bpy.data.objects.new('proof-camera', cam_proof_camera)
ob_proof_key = bpy.data.objects.new('proof-key', light_proof_key)
ob_proof_fill = bpy.data.objects.new('proof-fill', light_proof_fill)

# ---- transforms, parenting, visibility, modifiers, constraints
ob_sv_prop_crate.location = (0.0, 0.0, 0.0)
ob_proof_ground.location = (0.0, 0.0, 0.0)
ob_proof_camera.location = (1.584, -1.584, 1.6)
ob_proof_camera.rotation_euler = (1.058, -1.252e-07, 0.7854)
ob_proof_key.location = (-1.08, -1.08, 2.068)
ob_proof_key.rotation_euler = (0.7238, 8.354e-08, -0.7854)
ob_proof_fill.location = (1.296, 0.36, 1.204)
ob_proof_fill.rotation_euler = (0.9998, 3.032e-08, 1.842)

# ---- collection membership
col_collection.objects.link(ob_sv_prop_crate)
col_collection.objects.link(ob_proof_ground)
col_collection.objects.link(ob_proof_camera)
col_collection.objects.link(ob_proof_key)
col_collection.objects.link(ob_proof_fill)

# ---- scene / render settings (as saved in the file)
scene.camera = ob_proof_camera
scene.frame_start = 1; scene.frame_end = 250; scene.frame_set(1)
scene.render.engine = 'BLENDER_EEVEE_NEXT'
scene.render.resolution_x = 768
scene.render.resolution_y = 768
scene.render.bake_bias = 0.0
scene.render.bake_samples = 0
scene.cycles.sampling_pattern = 'TABULATED_SOBOL'
scene.eevee.use_volume_custom_range = False
bpy.context.view_layer.update()
